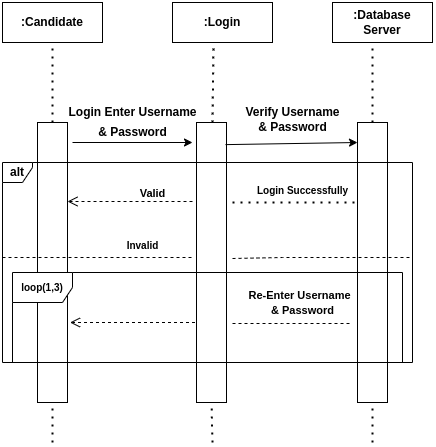

The diagram above was exported from draw.io. Its source (the exported page's mxGraphModel, read from the mxfile embedded in the PNG):
<mxGraphModel dx="663" dy="411" grid="1" gridSize="10" guides="1" tooltips="1" connect="1" arrows="1" fold="1" page="1" pageScale="1" pageWidth="850" pageHeight="1100" math="0" shadow="0">
  <root>
    <mxCell id="0" />
    <mxCell id="1" parent="0" />
    <mxCell id="IaMka9H8H_C-iIEg46xM-1" value=":Candidate" style="rounded=0;whiteSpace=wrap;html=1;fontStyle=1" parent="1" vertex="1">
      <mxGeometry x="110" y="40" width="100" height="40" as="geometry" />
    </mxCell>
    <mxCell id="IaMka9H8H_C-iIEg46xM-3" value=":Login" style="rounded=0;whiteSpace=wrap;html=1;fontStyle=1" parent="1" vertex="1">
      <mxGeometry x="280" y="40" width="100" height="40" as="geometry" />
    </mxCell>
    <mxCell id="IaMka9H8H_C-iIEg46xM-4" value=":Database Server" style="rounded=0;whiteSpace=wrap;html=1;fontStyle=1" parent="1" vertex="1">
      <mxGeometry x="440" y="40" width="100" height="40" as="geometry" />
    </mxCell>
    <mxCell id="IaMka9H8H_C-iIEg46xM-8" value="" style="endArrow=none;dashed=1;html=1;dashPattern=1 3;strokeWidth=2;rounded=0;entryX=0.5;entryY=1;entryDx=0;entryDy=0;fontStyle=1" parent="1" target="IaMka9H8H_C-iIEg46xM-1" edge="1">
      <mxGeometry width="50" height="50" relative="1" as="geometry">
        <mxPoint x="160" y="160" as="sourcePoint" />
        <mxPoint x="160" y="90" as="targetPoint" />
      </mxGeometry>
    </mxCell>
    <mxCell id="IaMka9H8H_C-iIEg46xM-9" value="" style="endArrow=none;dashed=1;html=1;dashPattern=1 3;strokeWidth=2;rounded=0;entryX=0.41;entryY=1.025;entryDx=0;entryDy=0;entryPerimeter=0;fontStyle=1" parent="1" target="IaMka9H8H_C-iIEg46xM-3" edge="1">
      <mxGeometry width="50" height="50" relative="1" as="geometry">
        <mxPoint x="320" y="160" as="sourcePoint" />
        <mxPoint x="360" y="80" as="targetPoint" />
      </mxGeometry>
    </mxCell>
    <mxCell id="IaMka9H8H_C-iIEg46xM-10" value="" style="endArrow=none;dashed=1;html=1;dashPattern=1 3;strokeWidth=2;rounded=0;entryX=0.4;entryY=1;entryDx=0;entryDy=0;entryPerimeter=0;fontStyle=1" parent="1" target="IaMka9H8H_C-iIEg46xM-4" edge="1">
      <mxGeometry width="50" height="50" relative="1" as="geometry">
        <mxPoint x="480" y="160" as="sourcePoint" />
        <mxPoint x="530" y="80" as="targetPoint" />
      </mxGeometry>
    </mxCell>
    <mxCell id="IaMka9H8H_C-iIEg46xM-11" value="" style="rounded=0;whiteSpace=wrap;html=1;fontStyle=1" parent="1" vertex="1">
      <mxGeometry x="145" y="160" width="30" height="280" as="geometry" />
    </mxCell>
    <mxCell id="IaMka9H8H_C-iIEg46xM-12" value="" style="rounded=0;whiteSpace=wrap;html=1;fontStyle=1" parent="1" vertex="1">
      <mxGeometry x="304" y="160" width="30" height="280" as="geometry" />
    </mxCell>
    <mxCell id="IaMka9H8H_C-iIEg46xM-13" value="" style="rounded=0;whiteSpace=wrap;html=1;fontStyle=1" parent="1" vertex="1">
      <mxGeometry x="465" y="160" width="30" height="280" as="geometry" />
    </mxCell>
    <mxCell id="IaMka9H8H_C-iIEg46xM-14" value="" style="endArrow=classic;html=1;rounded=0;fontStyle=1" parent="1" edge="1">
      <mxGeometry width="50" height="50" relative="1" as="geometry">
        <mxPoint x="180" y="180" as="sourcePoint" />
        <mxPoint x="300" y="180" as="targetPoint" />
      </mxGeometry>
    </mxCell>
    <mxCell id="IaMka9H8H_C-iIEg46xM-16" value="Login Enter Username" style="text;html=1;align=center;verticalAlign=middle;resizable=0;points=[];autosize=1;strokeColor=none;fillColor=none;fontStyle=1" parent="1" vertex="1">
      <mxGeometry x="170" y="140" width="140" height="20" as="geometry" />
    </mxCell>
    <mxCell id="IaMka9H8H_C-iIEg46xM-20" value="&amp;amp; Password" style="text;html=1;align=center;verticalAlign=middle;resizable=0;points=[];autosize=1;strokeColor=none;fillColor=none;fontStyle=1" parent="1" vertex="1">
      <mxGeometry x="200" y="160" width="80" height="20" as="geometry" />
    </mxCell>
    <mxCell id="IaMka9H8H_C-iIEg46xM-22" value="" style="endArrow=classic;html=1;rounded=0;exitX=0.967;exitY=0.079;exitDx=0;exitDy=0;exitPerimeter=0;fontStyle=1" parent="1" source="IaMka9H8H_C-iIEg46xM-12" edge="1">
      <mxGeometry width="50" height="50" relative="1" as="geometry">
        <mxPoint x="340" y="180" as="sourcePoint" />
        <mxPoint x="465" y="180" as="targetPoint" />
      </mxGeometry>
    </mxCell>
    <mxCell id="IaMka9H8H_C-iIEg46xM-23" value="Verify Username" style="text;html=1;align=center;verticalAlign=middle;resizable=0;points=[];autosize=1;strokeColor=none;fillColor=none;fontStyle=1" parent="1" vertex="1">
      <mxGeometry x="345" y="140" width="110" height="20" as="geometry" />
    </mxCell>
    <mxCell id="IaMka9H8H_C-iIEg46xM-24" value="&amp;amp; Password" style="text;html=1;align=center;verticalAlign=middle;resizable=0;points=[];autosize=1;strokeColor=none;fillColor=none;fontStyle=1" parent="1" vertex="1">
      <mxGeometry x="360" y="155" width="80" height="20" as="geometry" />
    </mxCell>
    <mxCell id="IaMka9H8H_C-iIEg46xM-25" value="" style="endArrow=none;dashed=1;html=1;dashPattern=1 3;strokeWidth=2;rounded=0;entryX=0;entryY=0.25;entryDx=0;entryDy=0;fontStyle=1" parent="1" edge="1">
      <mxGeometry width="50" height="50" relative="1" as="geometry">
        <mxPoint x="340" y="240" as="sourcePoint" />
        <mxPoint x="465" y="240" as="targetPoint" />
      </mxGeometry>
    </mxCell>
    <mxCell id="IaMka9H8H_C-iIEg46xM-26" value="&lt;font style=&quot;font-size: 10px&quot;&gt;Login Successfully&lt;/font&gt;" style="text;html=1;align=center;verticalAlign=middle;resizable=0;points=[];autosize=1;strokeColor=none;fillColor=none;fontStyle=1" parent="1" vertex="1">
      <mxGeometry x="355" y="218" width="110" height="20" as="geometry" />
    </mxCell>
    <mxCell id="IaMka9H8H_C-iIEg46xM-36" value="&lt;font style=&quot;font-size: 11px&quot;&gt;Re-Enter Username&lt;/font&gt;" style="text;html=1;align=center;verticalAlign=middle;resizable=0;points=[];autosize=1;strokeColor=none;fillColor=none;fontStyle=1" parent="1" vertex="1">
      <mxGeometry x="347" y="323" width="120" height="20" as="geometry" />
    </mxCell>
    <mxCell id="IaMka9H8H_C-iIEg46xM-37" value="&lt;font style=&quot;font-size: 11px&quot;&gt;&amp;amp; Password&lt;/font&gt;" style="text;html=1;align=center;verticalAlign=middle;resizable=0;points=[];autosize=1;strokeColor=none;fillColor=none;fontStyle=1" parent="1" vertex="1">
      <mxGeometry x="370" y="338" width="80" height="20" as="geometry" />
    </mxCell>
    <mxCell id="IaMka9H8H_C-iIEg46xM-39" value="" style="endArrow=none;dashed=1;html=1;dashPattern=1 3;strokeWidth=2;rounded=0;entryX=0.5;entryY=1;entryDx=0;entryDy=0;fontStyle=1" parent="1" target="IaMka9H8H_C-iIEg46xM-11" edge="1">
      <mxGeometry width="50" height="50" relative="1" as="geometry">
        <mxPoint x="160" y="480" as="sourcePoint" />
        <mxPoint x="200" y="400" as="targetPoint" />
      </mxGeometry>
    </mxCell>
    <mxCell id="IaMka9H8H_C-iIEg46xM-40" value="" style="endArrow=none;dashed=1;html=1;dashPattern=1 3;strokeWidth=2;rounded=0;entryX=0.5;entryY=1;entryDx=0;entryDy=0;fontStyle=1" parent="1" target="IaMka9H8H_C-iIEg46xM-12" edge="1">
      <mxGeometry width="50" height="50" relative="1" as="geometry">
        <mxPoint x="320" y="480" as="sourcePoint" />
        <mxPoint x="360" y="410" as="targetPoint" />
      </mxGeometry>
    </mxCell>
    <mxCell id="IaMka9H8H_C-iIEg46xM-41" value="" style="endArrow=none;dashed=1;html=1;dashPattern=1 3;strokeWidth=2;rounded=0;entryX=0.5;entryY=1;entryDx=0;entryDy=0;fontStyle=1" parent="1" target="IaMka9H8H_C-iIEg46xM-13" edge="1">
      <mxGeometry width="50" height="50" relative="1" as="geometry">
        <mxPoint x="480" y="480" as="sourcePoint" />
        <mxPoint x="530" y="410" as="targetPoint" />
      </mxGeometry>
    </mxCell>
    <mxCell id="26hHWsjojHmlCJ1kdMnU-6" value="&lt;b&gt;Valid&lt;/b&gt;" style="html=1;verticalAlign=bottom;endArrow=open;dashed=1;endSize=8;rounded=0;" edge="1" parent="1">
      <mxGeometry x="-0.36" y="1" relative="1" as="geometry">
        <mxPoint x="300" y="239" as="sourcePoint" />
        <mxPoint x="175" y="239" as="targetPoint" />
        <mxPoint as="offset" />
      </mxGeometry>
    </mxCell>
    <mxCell id="26hHWsjojHmlCJ1kdMnU-8" value="" style="endArrow=none;dashed=1;html=1;rounded=0;" edge="1" parent="1">
      <mxGeometry width="50" height="50" relative="1" as="geometry">
        <mxPoint x="110" y="295" as="sourcePoint" />
        <mxPoint x="300" y="295" as="targetPoint" />
        <Array as="points">
          <mxPoint x="230" y="295" />
        </Array>
      </mxGeometry>
    </mxCell>
    <mxCell id="26hHWsjojHmlCJ1kdMnU-10" value="" style="endArrow=none;dashed=1;html=1;rounded=0;" edge="1" parent="1">
      <mxGeometry width="50" height="50" relative="1" as="geometry">
        <mxPoint x="340" y="361" as="sourcePoint" />
        <mxPoint x="460" y="361" as="targetPoint" />
        <Array as="points">
          <mxPoint x="390" y="361" />
        </Array>
      </mxGeometry>
    </mxCell>
    <mxCell id="26hHWsjojHmlCJ1kdMnU-12" value="" style="html=1;verticalAlign=bottom;endArrow=open;dashed=1;endSize=8;rounded=0;" edge="1" parent="1">
      <mxGeometry x="-0.48" y="-40" relative="1" as="geometry">
        <mxPoint x="302.5" y="360" as="sourcePoint" />
        <mxPoint x="177.5" y="360" as="targetPoint" />
        <mxPoint as="offset" />
      </mxGeometry>
    </mxCell>
    <mxCell id="26hHWsjojHmlCJ1kdMnU-15" value="" style="endArrow=none;dashed=1;html=1;rounded=0;" edge="1" parent="1">
      <mxGeometry width="50" height="50" relative="1" as="geometry">
        <mxPoint x="340" y="296" as="sourcePoint" />
        <mxPoint x="520" y="295" as="targetPoint" />
        <Array as="points">
          <mxPoint x="390" y="295" />
        </Array>
      </mxGeometry>
    </mxCell>
    <mxCell id="26hHWsjojHmlCJ1kdMnU-22" value="&lt;b&gt;Invalid&lt;/b&gt;" style="text;html=1;align=center;verticalAlign=middle;resizable=0;points=[];autosize=1;strokeColor=none;fillColor=none;fontSize=10;" vertex="1" parent="1">
      <mxGeometry x="225" y="273" width="50" height="20" as="geometry" />
    </mxCell>
    <mxCell id="26hHWsjojHmlCJ1kdMnU-23" value="&lt;b&gt;&lt;font style=&quot;font-size: 12px&quot;&gt;alt&lt;/font&gt;&lt;/b&gt;" style="shape=umlFrame;whiteSpace=wrap;html=1;fontSize=10;width=30;height=20;" vertex="1" parent="1">
      <mxGeometry x="110" y="200" width="410" height="200" as="geometry" />
    </mxCell>
    <mxCell id="26hHWsjojHmlCJ1kdMnU-24" value="&lt;b&gt;&lt;font style=&quot;font-size: 10px&quot;&gt;loop(1,3)&lt;/font&gt;&lt;/b&gt;" style="shape=umlFrame;whiteSpace=wrap;html=1;fontSize=12;" vertex="1" parent="1">
      <mxGeometry x="120" y="310" width="390" height="90" as="geometry" />
    </mxCell>
  </root>
</mxGraphModel>